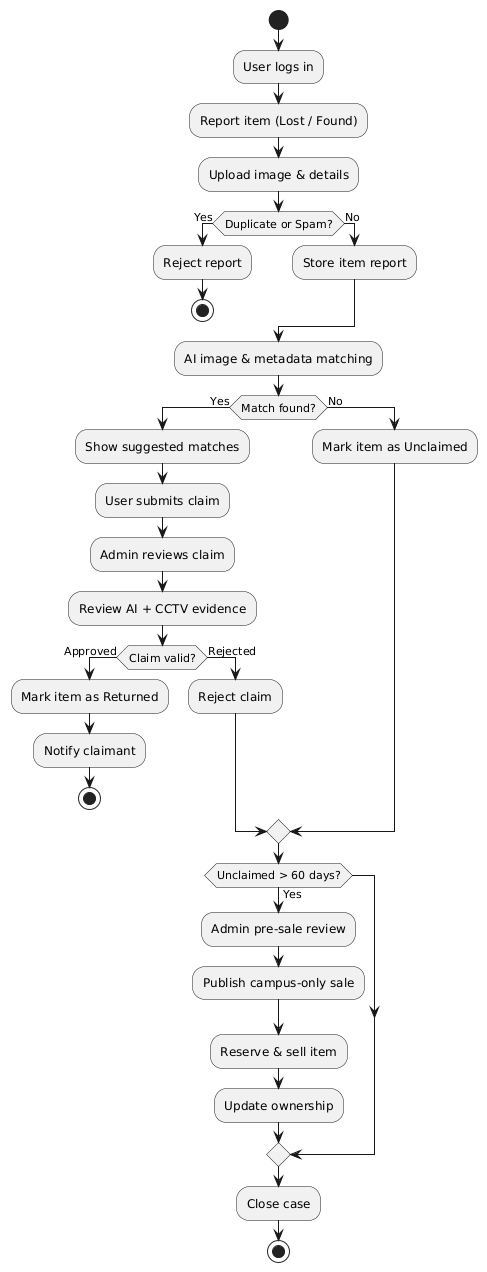

The diagram above was rendered by PlantUML. Its source (embedded in the PNG):
@startuml
start

:User logs in;
:Report item (Lost / Found);
:Upload image & details;

if (Duplicate or Spam?) then (Yes)
  :Reject report;
  stop
else (No)
  :Store item report;
endif

:AI image & metadata matching;

if (Match found?) then (Yes)
  :Show suggested matches;
  :User submits claim;

  :Admin reviews claim;
  :Review AI + CCTV evidence;

  if (Claim valid?) then (Approved)
    :Mark item as Returned;
    :Notify claimant;
    stop
  else (Rejected)
    :Reject claim;
  endif
else (No)
  :Mark item as Unclaimed;
endif

if (Unclaimed > 60 days?) then (Yes)
  :Admin pre-sale review;
  :Publish campus-only sale;
  :Reserve & sell item;
  :Update ownership;
endif

:Close case;
stop
@enduml